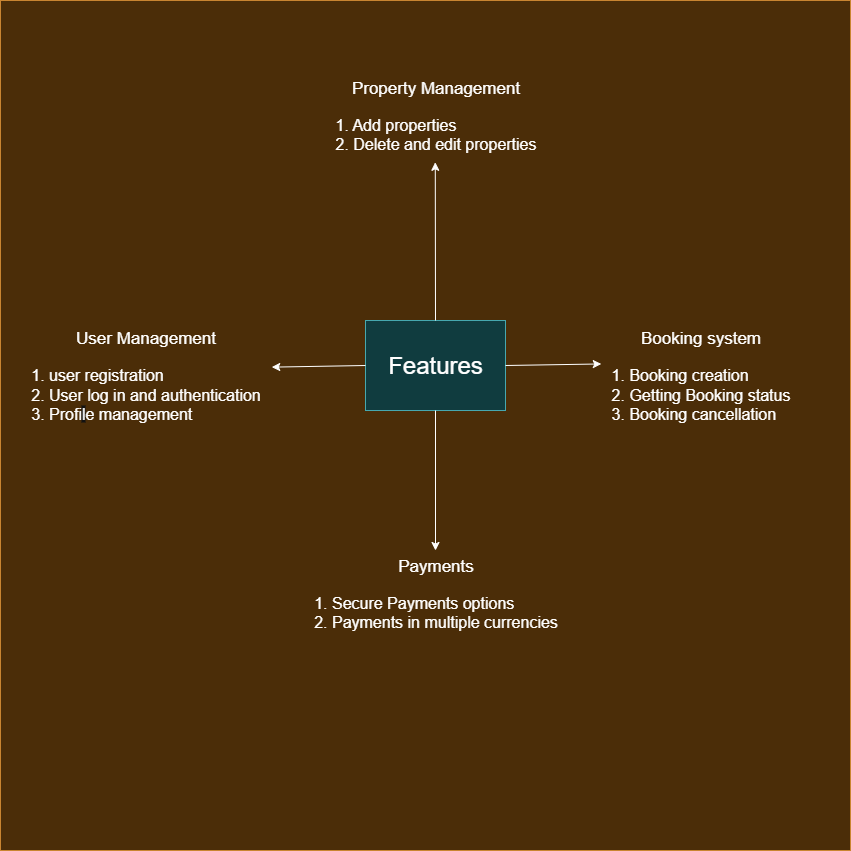

The diagram above was exported from draw.io. Its source (the exported page's mxGraphModel, read from the mxfile embedded in the PNG):
<mxGraphModel dx="1884" dy="1687" grid="1" gridSize="10" guides="1" tooltips="1" connect="1" arrows="1" fold="1" page="1" pageScale="1" pageWidth="850" pageHeight="1100" math="0" shadow="0">
  <root>
    <mxCell id="0" />
    <mxCell id="1" parent="0" />
    <mxCell id="neOUqvhUoFORlt5UfCqW-5" value="" style="whiteSpace=wrap;html=1;aspect=fixed;fillColor=#fad7ac;strokeColor=#b46504;" vertex="1" parent="1">
      <mxGeometry x="-70" y="-270" width="850" height="850" as="geometry" />
    </mxCell>
    <mxCell id="neOUqvhUoFORlt5UfCqW-1" value="&lt;font style=&quot;font-size: 17px;&quot;&gt;User Management&lt;/font&gt;&lt;div style=&quot;text-align: left;&quot;&gt;&lt;font style=&quot;font-size: 14px;&quot;&gt;&lt;br&gt;&lt;/font&gt;&lt;/div&gt;&lt;div style=&quot;text-align: left;&quot;&gt;&lt;font style=&quot;font-size: 16px;&quot;&gt;1. user&lt;/font&gt;&lt;font style=&quot;font-size: 16px;&quot;&gt; registration&lt;/font&gt;&lt;/div&gt;&lt;div style=&quot;text-align: left;&quot;&gt;&lt;font style=&quot;font-size: 16px;&quot;&gt;&lt;span&gt;2.&amp;nbsp;&lt;/span&gt;User log in and authentication&lt;/font&gt;&lt;/div&gt;&lt;div style=&quot;text-align: left;&quot;&gt;&lt;font style=&quot;font-size: 16px;&quot;&gt;3. Profi&lt;/font&gt;&lt;font style=&quot;background-color: light-dark(#ffffff, var(--ge-dark-color, #121212)); font-size: 16px;&quot;&gt;l&lt;/font&gt;&lt;font style=&quot;font-size: 16px;&quot;&gt;e management&lt;/font&gt;&lt;/div&gt;" style="text;html=1;align=center;verticalAlign=middle;resizable=0;points=[];autosize=1;shadow=0;" vertex="1" parent="1">
      <mxGeometry x="-50" y="50" width="250" height="110" as="geometry" />
    </mxCell>
    <mxCell id="neOUqvhUoFORlt5UfCqW-2" value="&lt;font style=&quot;font-size: 17px;&quot;&gt;Property&lt;/font&gt;&lt;font style=&quot;font-size: 17px;&quot;&gt; &lt;/font&gt;&lt;font style=&quot;font-size: 17px;&quot;&gt;Management&lt;/font&gt;&lt;div style=&quot;text-align: left;&quot;&gt;&lt;font style=&quot;font-size: 14px; background-color: light-dark(#ffffff, var(--ge-dark-color, #121212));&quot;&gt;&lt;br&gt;&lt;/font&gt;&lt;/div&gt;&lt;div style=&quot;text-align: left;&quot;&gt;&lt;font style=&quot;font-size: 16px;&quot;&gt;1. Add properties&lt;/font&gt;&lt;/div&gt;&lt;div style=&quot;text-align: left;&quot;&gt;&lt;font style=&quot;font-size: 16px;&quot;&gt;2. Delete and edit properties&lt;/font&gt;&lt;/div&gt;" style="text;html=1;align=center;verticalAlign=middle;resizable=0;points=[];autosize=1;shadow=0;" vertex="1" parent="1">
      <mxGeometry x="255" y="-200" width="220" height="90" as="geometry" />
    </mxCell>
    <mxCell id="neOUqvhUoFORlt5UfCqW-3" value="&lt;span&gt;&lt;span style=&quot;font-size: 17px;&quot;&gt;Booking &lt;/span&gt;&lt;span style=&quot;font-size: 17px;&quot;&gt;system&lt;/span&gt;&lt;/span&gt;&lt;br&gt;&lt;div style=&quot;text-align: left;&quot;&gt;&lt;font style=&quot;font-size: 14px; background-color: light-dark(#ffffff, var(--ge-dark-color, #121212));&quot;&gt;&lt;br&gt;&lt;/font&gt;&lt;/div&gt;&lt;div style=&quot;text-align: left;&quot;&gt;&lt;font style=&quot;font-size: 16px;&quot;&gt;1. Booking creation&amp;nbsp;&lt;/font&gt;&lt;/div&gt;&lt;div style=&quot;text-align: left;&quot;&gt;&lt;font style=&quot;font-size: 16px;&quot;&gt;2. Getting Booking status&lt;/font&gt;&lt;/div&gt;&lt;div style=&quot;text-align: left;&quot;&gt;&lt;font style=&quot;font-size: 16px;&quot;&gt;3. Booking cancellation&lt;/font&gt;&lt;/div&gt;" style="text;html=1;align=center;verticalAlign=middle;resizable=0;points=[];autosize=1;shadow=0;" vertex="1" parent="1">
      <mxGeometry x="530" y="50" width="200" height="110" as="geometry" />
    </mxCell>
    <mxCell id="neOUqvhUoFORlt5UfCqW-4" value="&lt;font style=&quot;font-size: 17px;&quot;&gt;Payments&lt;/font&gt;&lt;div style=&quot;text-align: left;&quot;&gt;&lt;font style=&quot;font-size: 14px; background-color: light-dark(#ffffff, var(--ge-dark-color, #121212));&quot;&gt;&lt;br&gt;&lt;/font&gt;&lt;/div&gt;&lt;div style=&quot;text-align: left;&quot;&gt;&lt;font style=&quot;font-size: 16px;&quot;&gt;1. Secure Payments options&lt;/font&gt;&lt;/div&gt;&lt;div style=&quot;text-align: left;&quot;&gt;&lt;font style=&quot;font-size: 16px;&quot;&gt;2. Payments in multiple&lt;span&gt;&amp;nbsp;&lt;/span&gt;&lt;/font&gt;&lt;font style=&quot;font-size: 16px;&quot;&gt;currencies&lt;/font&gt;&lt;/div&gt;&lt;div style=&quot;text-align: left;&quot;&gt;&lt;br&gt;&lt;/div&gt;" style="text;html=1;align=center;verticalAlign=middle;resizable=0;points=[];autosize=1;shadow=0;" vertex="1" parent="1">
      <mxGeometry x="230" y="280" width="270" height="100" as="geometry" />
    </mxCell>
    <mxCell id="neOUqvhUoFORlt5UfCqW-7" value="&lt;font style=&quot;font-size: 24px;&quot;&gt;Features&lt;/font&gt;" style="text;html=1;align=center;verticalAlign=middle;whiteSpace=wrap;rounded=0;fillColor=#b0e3e6;strokeColor=#0e8088;" vertex="1" parent="1">
      <mxGeometry x="295" y="50" width="140" height="90" as="geometry" />
    </mxCell>
    <mxCell id="neOUqvhUoFORlt5UfCqW-8" value="" style="endArrow=classic;html=1;rounded=0;exitX=0.5;exitY=0;exitDx=0;exitDy=0;entryX=0.499;entryY=1.02;entryDx=0;entryDy=0;entryPerimeter=0;" edge="1" parent="1" source="neOUqvhUoFORlt5UfCqW-7" target="neOUqvhUoFORlt5UfCqW-2">
      <mxGeometry width="50" height="50" relative="1" as="geometry">
        <mxPoint x="320" y="120" as="sourcePoint" />
        <mxPoint x="370" y="70" as="targetPoint" />
      </mxGeometry>
    </mxCell>
    <mxCell id="neOUqvhUoFORlt5UfCqW-9" value="" style="endArrow=classic;html=1;rounded=0;exitX=0.5;exitY=1;exitDx=0;exitDy=0;" edge="1" parent="1" source="neOUqvhUoFORlt5UfCqW-7" target="neOUqvhUoFORlt5UfCqW-4">
      <mxGeometry width="50" height="50" relative="1" as="geometry">
        <mxPoint x="350" y="200" as="sourcePoint" />
        <mxPoint x="400" y="150" as="targetPoint" />
      </mxGeometry>
    </mxCell>
    <mxCell id="neOUqvhUoFORlt5UfCqW-11" value="" style="endArrow=classic;html=1;rounded=0;exitX=1;exitY=0.5;exitDx=0;exitDy=0;entryX=0.004;entryY=0.395;entryDx=0;entryDy=0;entryPerimeter=0;" edge="1" parent="1" source="neOUqvhUoFORlt5UfCqW-7" target="neOUqvhUoFORlt5UfCqW-3">
      <mxGeometry width="50" height="50" relative="1" as="geometry">
        <mxPoint x="380" y="250" as="sourcePoint" />
        <mxPoint x="430" y="200" as="targetPoint" />
      </mxGeometry>
    </mxCell>
    <mxCell id="neOUqvhUoFORlt5UfCqW-12" value="" style="endArrow=classic;html=1;rounded=0;exitX=0;exitY=0.5;exitDx=0;exitDy=0;entryX=1.005;entryY=0.424;entryDx=0;entryDy=0;entryPerimeter=0;" edge="1" parent="1" source="neOUqvhUoFORlt5UfCqW-7" target="neOUqvhUoFORlt5UfCqW-1">
      <mxGeometry width="50" height="50" relative="1" as="geometry">
        <mxPoint x="220" y="200" as="sourcePoint" />
        <mxPoint x="270" y="150" as="targetPoint" />
      </mxGeometry>
    </mxCell>
  </root>
</mxGraphModel>